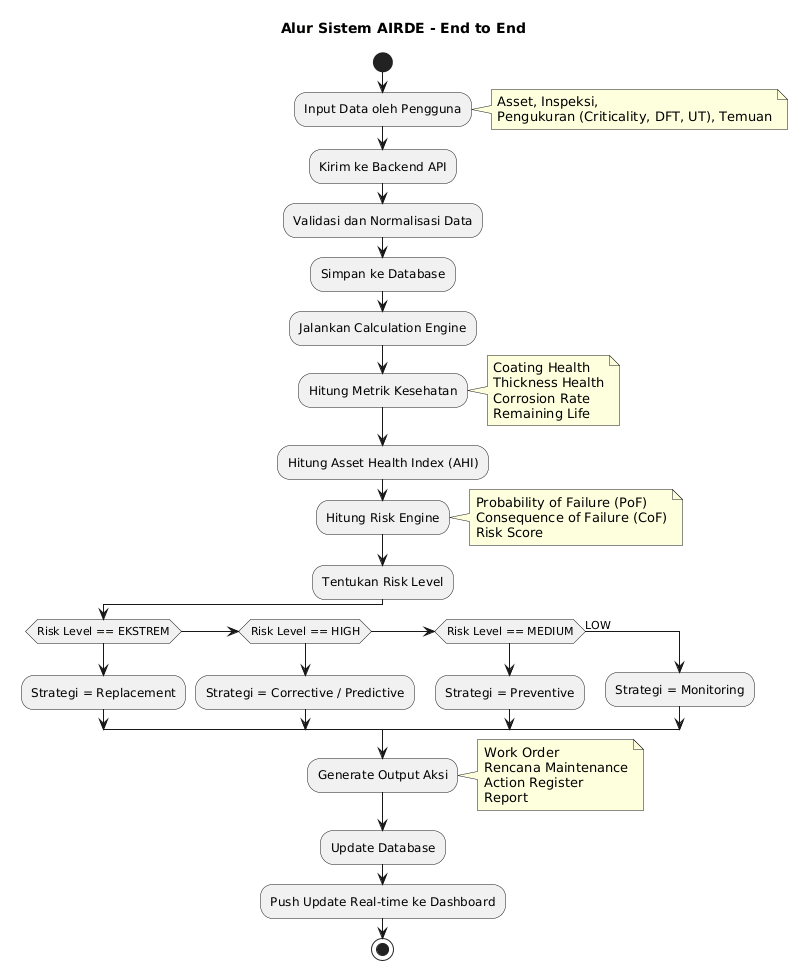

The diagram above was rendered by PlantUML. Its source (embedded in the PNG):
@startuml
title Alur Sistem AIRDE - End to End

start

:Input Data oleh Pengguna;
note right
Asset, Inspeksi,
Pengukuran (Criticality, DFT, UT), Temuan
end note

:Kirim ke Backend API;

:Validasi dan Normalisasi Data;

:Simpan ke Database;

:Jalankan Calculation Engine;

:Hitung Metrik Kesehatan;
note right
Coating Health
Thickness Health
Corrosion Rate
Remaining Life
end note

:Hitung Asset Health Index (AHI);

:Hitung Risk Engine;
note right
Probability of Failure (PoF)
Consequence of Failure (CoF)
Risk Score
end note

:Tentukan Risk Level;

if (Risk Level == EKSTREM) then ( )
  :Strategi = Replacement;

elseif (Risk Level == HIGH) then ()
  :Strategi = Corrective / Predictive;

elseif (Risk Level == MEDIUM) then ()
  :Strategi = Preventive;

else (LOW)
  :Strategi = Monitoring;
endif

:Generate Output Aksi;
note right
Work Order
Rencana Maintenance
Action Register
Report
end note

:Update Database;

:Push Update Real-time ke Dashboard;

stop
@enduml